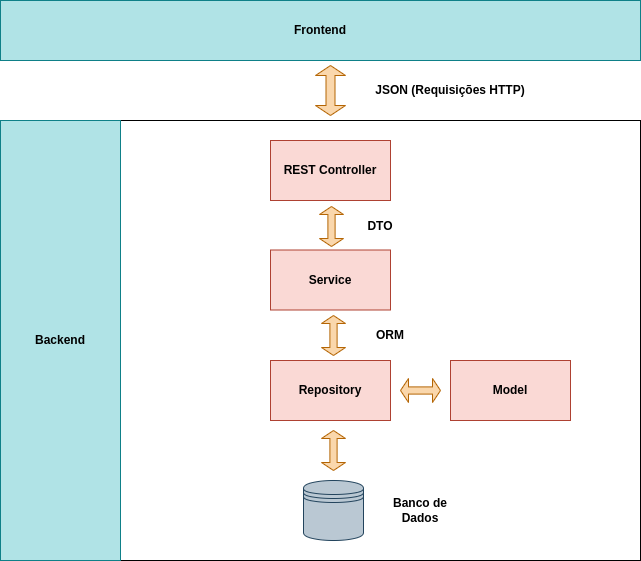

The diagram above was exported from draw.io. Its source (the exported page's mxGraphModel, read from the mxfile embedded in the PNG):
<mxGraphModel dx="814" dy="442" grid="1" gridSize="10" guides="1" tooltips="1" connect="1" arrows="1" fold="1" page="1" pageScale="1" pageWidth="827" pageHeight="1169" math="0" shadow="0">
  <root>
    <mxCell id="0" />
    <mxCell id="1" parent="0" />
    <mxCell id="jF23HNPraD_nGTLzn3rP-26" value="" style="group" vertex="1" connectable="0" parent="1">
      <mxGeometry x="160" y="240" width="640" height="560" as="geometry" />
    </mxCell>
    <mxCell id="jF23HNPraD_nGTLzn3rP-22" value="" style="rounded=0;whiteSpace=wrap;html=1;" vertex="1" parent="jF23HNPraD_nGTLzn3rP-26">
      <mxGeometry x="120" y="120" width="520" height="440" as="geometry" />
    </mxCell>
    <mxCell id="jF23HNPraD_nGTLzn3rP-2" value="Backend" style="rounded=0;whiteSpace=wrap;html=1;fontStyle=1;fillColor=#b0e3e6;strokeColor=#0e8088;" vertex="1" parent="jF23HNPraD_nGTLzn3rP-26">
      <mxGeometry y="120" width="120" height="440" as="geometry" />
    </mxCell>
    <mxCell id="jF23HNPraD_nGTLzn3rP-4" value="REST Controller" style="rounded=0;whiteSpace=wrap;html=1;fontStyle=1;fillColor=#fad9d5;strokeColor=#ae4132;" vertex="1" parent="jF23HNPraD_nGTLzn3rP-26">
      <mxGeometry x="270" y="140" width="120" height="60" as="geometry" />
    </mxCell>
    <mxCell id="jF23HNPraD_nGTLzn3rP-6" value="&lt;b&gt;Service&lt;/b&gt;" style="rounded=0;whiteSpace=wrap;html=1;fillColor=#fad9d5;strokeColor=#ae4132;" vertex="1" parent="jF23HNPraD_nGTLzn3rP-26">
      <mxGeometry x="270" y="249.5" width="120" height="60" as="geometry" />
    </mxCell>
    <mxCell id="jF23HNPraD_nGTLzn3rP-7" value="&lt;b&gt;Repository&lt;/b&gt;" style="rounded=0;whiteSpace=wrap;html=1;fillColor=#fad9d5;strokeColor=#ae4132;" vertex="1" parent="jF23HNPraD_nGTLzn3rP-26">
      <mxGeometry x="270" y="360" width="120" height="60" as="geometry" />
    </mxCell>
    <mxCell id="jF23HNPraD_nGTLzn3rP-10" value="&lt;b&gt;DTO&lt;/b&gt;" style="text;html=1;align=center;verticalAlign=middle;whiteSpace=wrap;rounded=0;" vertex="1" parent="jF23HNPraD_nGTLzn3rP-26">
      <mxGeometry x="350" y="211" width="60" height="30" as="geometry" />
    </mxCell>
    <mxCell id="jF23HNPraD_nGTLzn3rP-11" value="" style="shape=datastore;whiteSpace=wrap;html=1;fillColor=#bac8d3;strokeColor=#23445d;" vertex="1" parent="jF23HNPraD_nGTLzn3rP-26">
      <mxGeometry x="303" y="480" width="60" height="60" as="geometry" />
    </mxCell>
    <mxCell id="jF23HNPraD_nGTLzn3rP-13" value="" style="shape=doubleArrow;direction=south;whiteSpace=wrap;html=1;aspect=fixed;fillColor=#fad7ac;strokeColor=#b46504;" vertex="1" parent="jF23HNPraD_nGTLzn3rP-26">
      <mxGeometry x="321" y="430" width="24" height="40" as="geometry" />
    </mxCell>
    <mxCell id="jF23HNPraD_nGTLzn3rP-14" value="" style="shape=doubleArrow;direction=south;whiteSpace=wrap;html=1;aspect=fixed;fillColor=#fad7ac;strokeColor=#b46504;" vertex="1" parent="jF23HNPraD_nGTLzn3rP-26">
      <mxGeometry x="319" y="206" width="24" height="40" as="geometry" />
    </mxCell>
    <mxCell id="jF23HNPraD_nGTLzn3rP-16" value="" style="shape=doubleArrow;direction=south;whiteSpace=wrap;html=1;aspect=fixed;fillColor=#fad7ac;strokeColor=#b46504;" vertex="1" parent="jF23HNPraD_nGTLzn3rP-26">
      <mxGeometry x="321" y="315" width="24" height="40" as="geometry" />
    </mxCell>
    <mxCell id="jF23HNPraD_nGTLzn3rP-18" value="Banco de Dados" style="text;html=1;align=center;verticalAlign=middle;whiteSpace=wrap;rounded=0;fontStyle=1" vertex="1" parent="jF23HNPraD_nGTLzn3rP-26">
      <mxGeometry x="390" y="495" width="60" height="30" as="geometry" />
    </mxCell>
    <mxCell id="jF23HNPraD_nGTLzn3rP-19" value="&lt;b&gt;Model&lt;/b&gt;" style="rounded=0;whiteSpace=wrap;html=1;fillColor=#fad9d5;strokeColor=#ae4132;" vertex="1" parent="jF23HNPraD_nGTLzn3rP-26">
      <mxGeometry x="450" y="360" width="120" height="60" as="geometry" />
    </mxCell>
    <mxCell id="jF23HNPraD_nGTLzn3rP-20" value="" style="shape=doubleArrow;whiteSpace=wrap;html=1;aspect=fixed;fillColor=#fad7ac;strokeColor=#b46504;" vertex="1" parent="jF23HNPraD_nGTLzn3rP-26">
      <mxGeometry x="400" y="378" width="40" height="24" as="geometry" />
    </mxCell>
    <mxCell id="jF23HNPraD_nGTLzn3rP-21" value="&lt;b&gt;ORM&lt;/b&gt;" style="text;html=1;align=center;verticalAlign=middle;whiteSpace=wrap;rounded=0;" vertex="1" parent="jF23HNPraD_nGTLzn3rP-26">
      <mxGeometry x="360" y="320" width="60" height="30" as="geometry" />
    </mxCell>
    <mxCell id="jF23HNPraD_nGTLzn3rP-23" value="&lt;b&gt;Frontend&lt;/b&gt;" style="rounded=0;whiteSpace=wrap;html=1;fillColor=#b0e3e6;strokeColor=#0e8088;" vertex="1" parent="jF23HNPraD_nGTLzn3rP-26">
      <mxGeometry width="640" height="60" as="geometry" />
    </mxCell>
    <mxCell id="jF23HNPraD_nGTLzn3rP-24" value="" style="shape=doubleArrow;direction=south;whiteSpace=wrap;html=1;aspect=fixed;fillColor=#fad7ac;strokeColor=#b46504;" vertex="1" parent="jF23HNPraD_nGTLzn3rP-26">
      <mxGeometry x="315" y="65" width="30" height="50" as="geometry" />
    </mxCell>
    <mxCell id="jF23HNPraD_nGTLzn3rP-25" value="JSON (Requisições HTTP)" style="text;html=1;align=center;verticalAlign=middle;whiteSpace=wrap;rounded=0;fontStyle=1" vertex="1" parent="jF23HNPraD_nGTLzn3rP-26">
      <mxGeometry x="360" y="75" width="180" height="30" as="geometry" />
    </mxCell>
  </root>
</mxGraphModel>